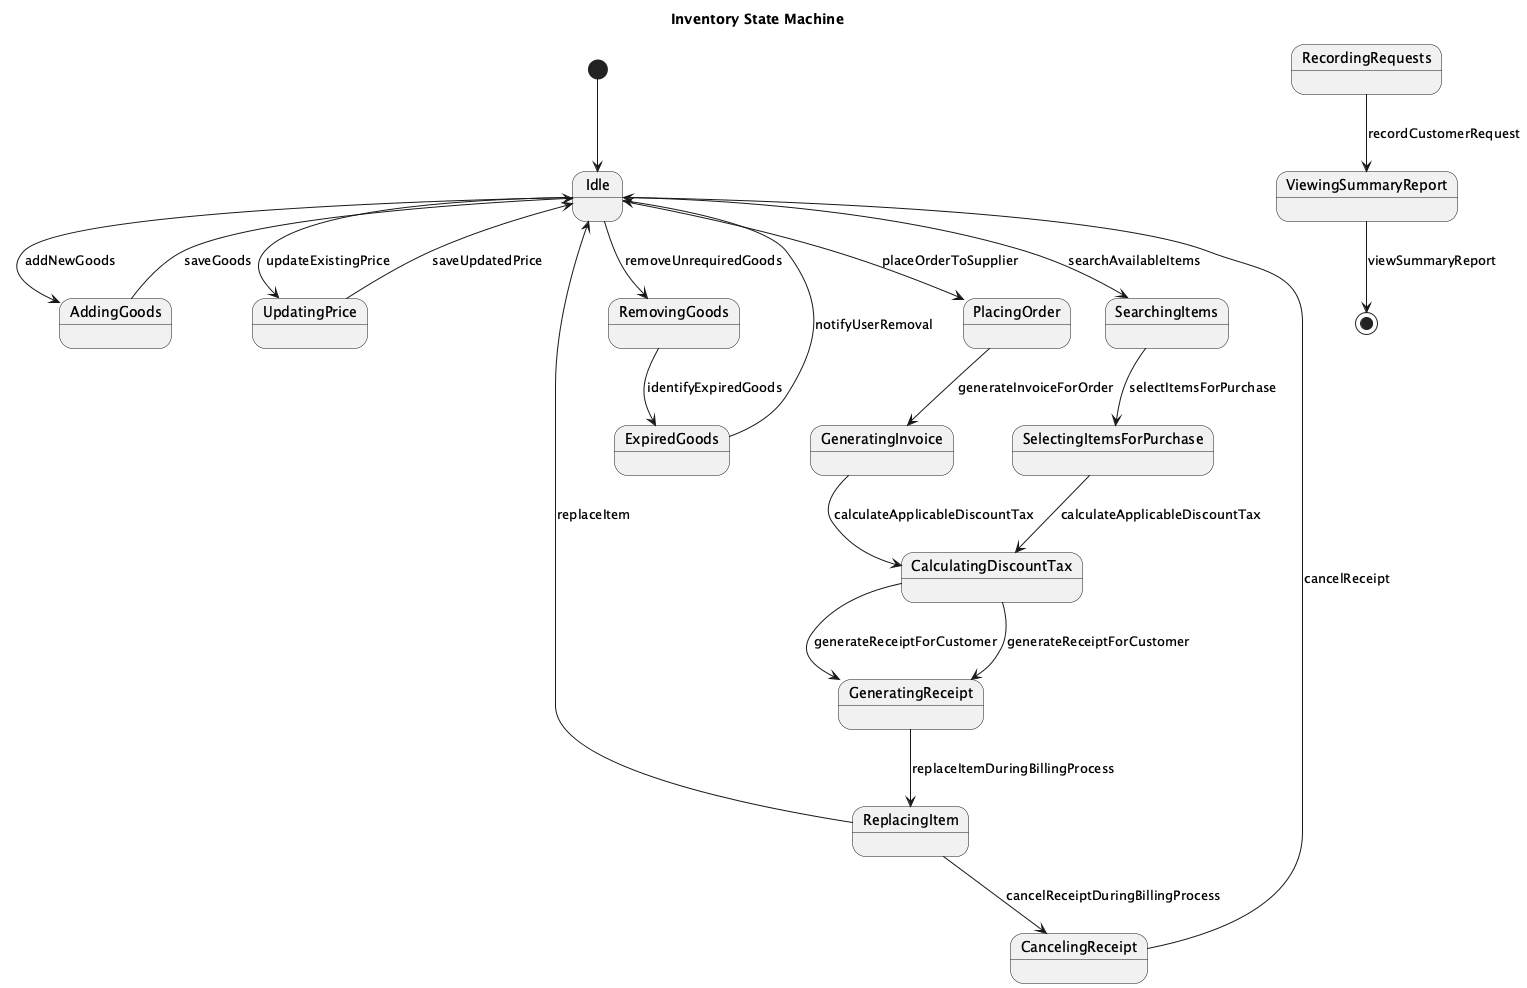

The diagram above was rendered by PlantUML. Its source (embedded in the PNG):
@startuml
title Inventory State Machine

[*] --> Idle

state Idle
state AddingGoods
state UpdatingPrice
state RemovingGoods
state ExpiredGoods
state PlacingOrder
state GeneratingInvoice
state SearchingItems
state CalculatingDiscountTax
state GeneratingReceipt
state ReplacingItem
state CancelingReceipt
state RecordingRequests
state ViewingSummaryReport

Idle --> AddingGoods : addNewGoods
AddingGoods --> Idle : saveGoods
Idle --> UpdatingPrice : updateExistingPrice
UpdatingPrice --> Idle : saveUpdatedPrice
Idle --> RemovingGoods : removeUnrequiredGoods
RemovingGoods --> ExpiredGoods : identifyExpiredGoods
ExpiredGoods --> Idle : notifyUserRemoval

Idle --> PlacingOrder : placeOrderToSupplier
PlacingOrder --> GeneratingInvoice : generateInvoiceForOrder
GeneratingInvoice --> CalculatingDiscountTax : calculateApplicableDiscountTax
CalculatingDiscountTax --> GeneratingReceipt : generateReceiptForCustomer
GeneratingReceipt --> ReplacingItem : replaceItemDuringBillingProcess
ReplacingItem --> CancelingReceipt : cancelReceiptDuringBillingProcess

Idle --> SearchingItems : searchAvailableItems
SearchingItems --> SelectingItemsForPurchase : selectItemsForPurchase

SelectingItemsForPurchase --> CalculatingDiscountTax : calculateApplicableDiscountTax
CalculatingDiscountTax --> GeneratingReceipt : generateReceiptForCustomer

CancelingReceipt --> Idle : cancelReceipt
ReplacingItem --> Idle : replaceItem
RecordingRequests --> ViewingSummaryReport : recordCustomerRequest

ViewingSummaryReport --> [*] : viewSummaryReport

@enduml